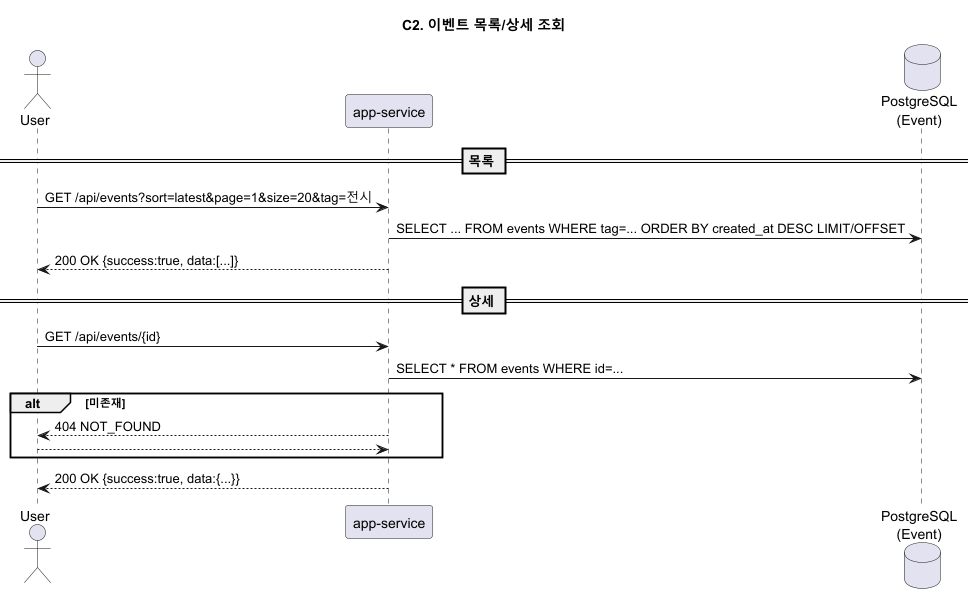

The diagram above was rendered by PlantUML. Its source (embedded in the PNG):
@startuml C2_events_read
title C2. 이벤트 목록/상세 조회

actor User
participant "app-service" as SVC
database "PostgreSQL\n(Event)" as PG

== 목록 ==
User -> SVC: GET /api/events?sort=latest&page=1&size=20&tag=전시
SVC -> PG: SELECT ... FROM events WHERE tag=... ORDER BY created_at DESC LIMIT/OFFSET
SVC --> User: 200 OK {success:true, data:[...]}

== 상세 ==
User -> SVC: GET /api/events/{id}
SVC -> PG: SELECT * FROM events WHERE id=...
alt 미존재
  SVC --> User: 404 NOT_FOUND
  return
end
SVC --> User: 200 OK {success:true, data:{...}}
@enduml